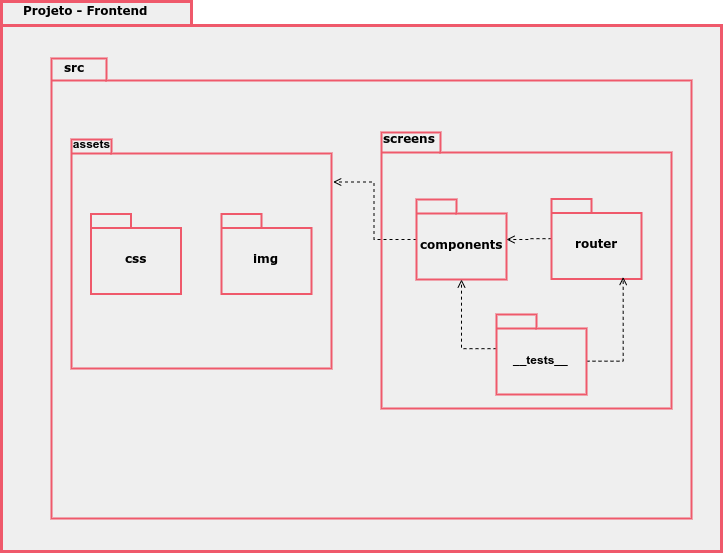

The diagram above was exported from draw.io. Its source (the exported page's mxGraphModel, read from the mxfile embedded in the PNG):
<mxGraphModel dx="1185" dy="674" grid="1" gridSize="10" guides="1" tooltips="1" connect="1" arrows="1" fold="1" page="1" pageScale="1" pageWidth="1654" pageHeight="1169" math="0" shadow="0">
  <root>
    <mxCell id="0" />
    <mxCell id="1" parent="0" />
    <mxCell id="2" value="" style="shape=folder;fontStyle=1;spacingTop=10;tabWidth=190;tabHeight=24;tabPosition=left;html=1;strokeWidth=3;fillColor=#EFEFEF;strokeColor=#ef596b;gradientDirection=north;" vertex="1" parent="1">
      <mxGeometry x="120" y="33" width="720" height="550" as="geometry" />
    </mxCell>
    <mxCell id="3" value="" style="shape=folder;fontStyle=1;spacingTop=10;tabWidth=55;tabHeight=22;tabPosition=left;html=1;fillColor=#EFEFEF;strokeColor=#ef596b;strokeWidth=2;" vertex="1" parent="1">
      <mxGeometry x="170" y="90" width="640" height="460" as="geometry" />
    </mxCell>
    <mxCell id="4" value="" style="shape=folder;fontStyle=1;spacingTop=10;tabWidth=40;tabHeight=14;tabPosition=left;html=1;fillColor=#EFEFEF;strokeColor=#ef596b;strokeWidth=2;" vertex="1" parent="1">
      <mxGeometry x="190" y="171" width="260" height="229" as="geometry" />
    </mxCell>
    <mxCell id="5" value="&lt;font face=&quot;Verdana&quot;&gt;&lt;b&gt;Projeto - Frontend&lt;/b&gt;&lt;/font&gt;" style="text;html=1;resizable=0;points=[];autosize=1;align=left;verticalAlign=top;spacingTop=-4;" vertex="1" parent="1">
      <mxGeometry x="139.5" y="33" width="140" height="20" as="geometry" />
    </mxCell>
    <mxCell id="6" value="&lt;font face=&quot;Verdana&quot;&gt;&lt;b&gt;src&lt;/b&gt;&lt;/font&gt;" style="text;html=1;resizable=0;points=[];autosize=1;align=left;verticalAlign=top;spacingTop=-4;" vertex="1" parent="1">
      <mxGeometry x="181" y="90" width="40" height="20" as="geometry" />
    </mxCell>
    <mxCell id="7" value="" style="shape=folder;fontStyle=1;spacingTop=10;tabWidth=59;tabHeight=20;tabPosition=left;html=1;fillColor=#EFEFEF;strokeColor=#ef596b;strokeWidth=2;" vertex="1" parent="1">
      <mxGeometry x="500" y="164" width="290" height="276" as="geometry" />
    </mxCell>
    <mxCell id="8" value="&lt;font face=&quot;Verdana&quot;&gt;&lt;b&gt;screens&lt;/b&gt;&lt;/font&gt;" style="text;html=1;resizable=0;points=[];autosize=1;align=left;verticalAlign=top;spacingTop=-4;" vertex="1" parent="1">
      <mxGeometry x="500" y="161" width="70" height="20" as="geometry" />
    </mxCell>
    <mxCell id="9" style="edgeStyle=orthogonalEdgeStyle;rounded=0;orthogonalLoop=1;jettySize=auto;html=1;entryX=1.006;entryY=0.186;entryDx=0;entryDy=0;entryPerimeter=0;dashed=1;endArrow=open;endFill=0;" edge="1" source="10" target="4" parent="1">
      <mxGeometry relative="1" as="geometry" />
    </mxCell>
    <mxCell id="10" value="&lt;font face=&quot;Verdana&quot;&gt;components&lt;/font&gt;" style="shape=folder;fontStyle=1;spacingTop=10;tabWidth=40;tabHeight=14;tabPosition=left;html=1;fillColor=#EFEFEF;strokeColor=#ef596b;strokeWidth=2;" vertex="1" parent="1">
      <mxGeometry x="535" y="231" width="90" height="80" as="geometry" />
    </mxCell>
    <mxCell id="11" style="edgeStyle=orthogonalEdgeStyle;rounded=0;orthogonalLoop=1;jettySize=auto;html=1;dashed=1;endArrow=open;endFill=0;" edge="1" source="12" target="10" parent="1">
      <mxGeometry relative="1" as="geometry" />
    </mxCell>
    <mxCell id="12" value="&lt;font face=&quot;Verdana&quot;&gt;router&lt;/font&gt;" style="shape=folder;fontStyle=1;spacingTop=10;tabWidth=40;tabHeight=14;tabPosition=left;html=1;fillColor=#EFEFEF;strokeColor=#ef596b;strokeWidth=2;" vertex="1" parent="1">
      <mxGeometry x="670" y="230.5" width="90" height="80" as="geometry" />
    </mxCell>
    <mxCell id="13" style="edgeStyle=orthogonalEdgeStyle;rounded=0;orthogonalLoop=1;jettySize=auto;html=1;dashed=1;endArrow=open;endFill=0;" edge="1" source="15" target="10" parent="1">
      <mxGeometry relative="1" as="geometry">
        <Array as="points">
          <mxPoint x="580" y="380" />
        </Array>
      </mxGeometry>
    </mxCell>
    <mxCell id="14" style="edgeStyle=orthogonalEdgeStyle;rounded=0;orthogonalLoop=1;jettySize=auto;html=1;entryX=0.793;entryY=0.979;entryDx=0;entryDy=0;entryPerimeter=0;dashed=1;exitX=0;exitY=0;exitDx=90;exitDy=47;exitPerimeter=0;endArrow=open;endFill=0;" edge="1" source="15" target="12" parent="1">
      <mxGeometry relative="1" as="geometry" />
    </mxCell>
    <mxCell id="15" value="__tests__" style="shape=folder;fontStyle=1;spacingTop=10;tabWidth=40;tabHeight=14;tabPosition=left;html=1;fillColor=#EFEFEF;strokeColor=#ef596b;strokeWidth=2;" vertex="1" parent="1">
      <mxGeometry x="615" y="346" width="90" height="80" as="geometry" />
    </mxCell>
    <mxCell id="16" value="&lt;b&gt;assets&lt;/b&gt;" style="text;html=1;strokeColor=none;fillColor=none;align=center;verticalAlign=middle;whiteSpace=wrap;rounded=0;" vertex="1" parent="1">
      <mxGeometry x="189" y="170" width="41" height="10" as="geometry" />
    </mxCell>
    <mxCell id="17" value="&lt;font face=&quot;Verdana&quot;&gt;css&lt;/font&gt;" style="shape=folder;fontStyle=1;spacingTop=10;tabWidth=40;tabHeight=14;tabPosition=left;html=1;fillColor=#EFEFEF;strokeColor=#ef596b;strokeWidth=2;" vertex="1" parent="1">
      <mxGeometry x="209.5" y="245.5" width="90" height="80" as="geometry" />
    </mxCell>
    <mxCell id="18" value="&lt;font face=&quot;Verdana&quot;&gt;img&lt;/font&gt;" style="shape=folder;fontStyle=1;spacingTop=10;tabWidth=40;tabHeight=14;tabPosition=left;html=1;fillColor=#EFEFEF;strokeColor=#ef596b;strokeWidth=2;" vertex="1" parent="1">
      <mxGeometry x="340" y="245.5" width="90" height="80" as="geometry" />
    </mxCell>
  </root>
</mxGraphModel>